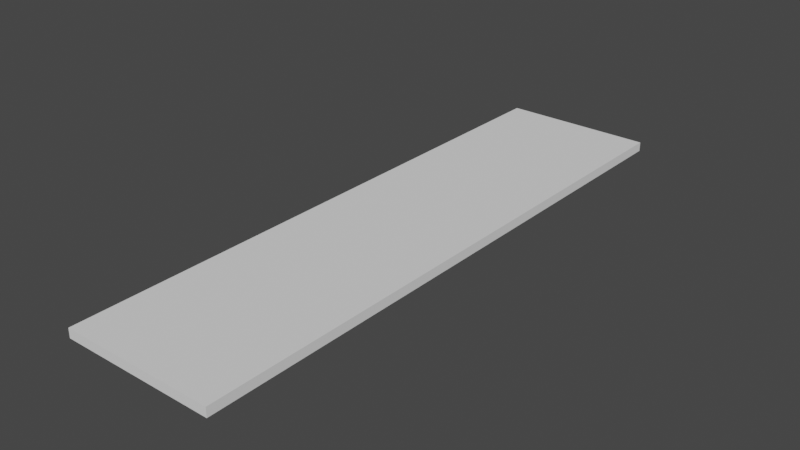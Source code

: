 # Source: dock.blend  (saved by Blender 3.5.10; exported with 4.5.12 LTS)
import bpy
from mathutils import Matrix  # noqa: F401  (used for matrix-valued properties, if any)

bpy.ops.wm.read_factory_settings(use_empty=True)
scene = bpy.context.scene
scene.name = 'Scene'

# ---- collections
col_collection = bpy.data.collections.new('Collection'); scene.collection.children.link(col_collection)

# ---- world
world_world = bpy.data.worlds.new('World'); scene.world = world_world
world_world.use_nodes = True; world_world.node_tree.nodes.clear()
_N = world_world.node_tree.nodes; _L = world_world.node_tree.links
n0 = _N.new('ShaderNodeOutputWorld'); n0.name = 'World Output'; n0.location = (300, 300)
n1 = _N.new('ShaderNodeBackground'); n1.name = 'Background'; n1.location = (10, 300)
n1.inputs[0].default_value = (0.05088, 0.05088, 0.05088, 1.0)
_L.new(n1.outputs[0], n0.inputs[0])
n0.is_active_output = True
world_world.color = (0.05088, 0.05088, 0.05088)
world_world.use_sun_shadow = False
world_world.sun_shadow_jitter_overblur = 0.0

# ---- meshes
me_cube_001 = bpy.data.meshes.new('Cube.001')
me_cube_001.from_pydata([(-1.0, -1.0, -1.0), (-1.0, -1.0, 1.0), (-1.0, 1.0, -1.0), (-1.0, 1.0, 1.0), (1.0, -1.0, -1.0), (1.0, -1.0, 1.0), (1.0, 1.0, -1.0), (1.0, 1.0, 1.0)], [], [(0, 1, 3, 2), (2, 3, 7, 6), (6, 7, 5, 4), (4, 5, 1, 0), (2, 6, 4, 0), (7, 3, 1, 5)])
_uv = me_cube_001.uv_layers.new(name='UVMap')
_uv.uv.foreach_set('vector', [0.375, 0.0, 0.625, 0.0, 0.625, 0.25, 0.375, 0.25, 0.375, 0.25, 0.625, 0.25, 0.625, 0.5, 0.375, 0.5, 0.375, 0.5, 0.625, 0.5, 0.625, 0.75, 0.375, 0.75, 0.375, 0.75, 0.625, 0.75, 0.625, 1.0, 0.375, 1.0, 0.125, 0.5, 0.375, 0.5, 0.375, 0.75, 0.125, 0.75, 0.625, 0.5, 0.875, 0.5, 0.875, 0.75, 0.625, 0.75])
me_cube_001.update()

# ---- objects
ob_cube = bpy.data.objects.new('Cube', me_cube_001)

# ---- transforms, parenting, visibility, modifiers, constraints
ob_cube.location = (0.0, 0.0, 0.0)
ob_cube.scale = (4.308, 16.56, 0.2615)

# ---- collection membership
col_collection.objects.link(ob_cube)

# ---- scene / render settings (as saved in the file)
scene.frame_start = 1; scene.frame_end = 250; scene.frame_set(1)
scene.render.engine = 'BLENDER_EEVEE_NEXT'
scene.cycles.sampling_pattern = 'TABULATED_SOBOL'
scene.view_settings.view_transform = 'Filmic'
bpy.context.view_layer.update()

# ---- added for rendering (the .blend has no active camera and no usable light): camera, sun
cam_auto = bpy.data.cameras.new('AutoCamera')
cam_auto.lens = 50.0
cam_auto.sensor_width = 36.0
cam_auto.clip_end = 1000.0
ob_auto_camera = bpy.data.objects.new('AutoCamera', cam_auto)
scene.collection.objects.link(ob_auto_camera)
ob_auto_camera.location = (31.6728, -38.0074, 25.3383)
ob_auto_camera.rotation_euler = (1.09748, -7.21219e-08, 0.694738)
scene.camera = ob_auto_camera
light_auto_sun = bpy.data.lights.new('AutoSun', 'SUN')
light_auto_sun.energy = 3.0
light_auto_sun.angle = 0.0523599
ob_auto_sun = bpy.data.objects.new('AutoSun', light_auto_sun)
scene.collection.objects.link(ob_auto_sun)
ob_auto_sun.rotation_euler = (0.872665, 0.174533, 0.523599)
bpy.context.view_layer.update()
